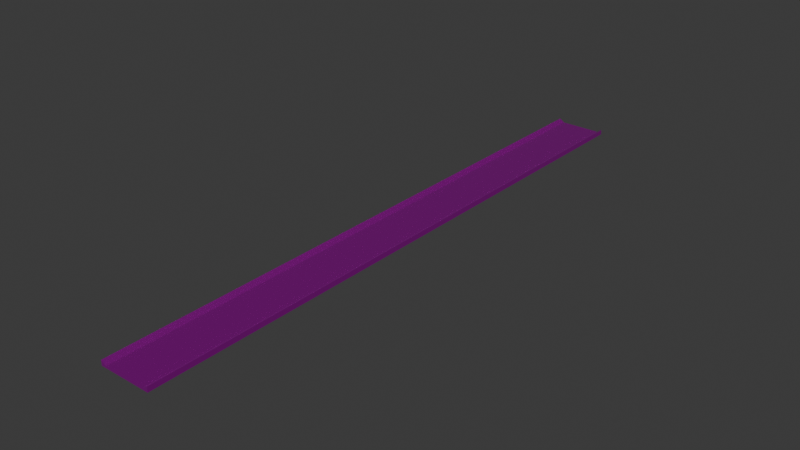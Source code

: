 # Source: StartingZone.blend  (saved by Blender 4.2.66; exported with 4.5.12 LTS)
import bpy
from mathutils import Matrix  # noqa: F401  (used for matrix-valued properties, if any)

bpy.ops.wm.read_factory_settings(use_empty=True)
scene = bpy.context.scene
scene.name = 'Scene'

# ---- collections
col_collection = bpy.data.collections.new('Collection'); scene.collection.children.link(col_collection)

# ---- images (referenced by path relative to the original .blend; pixels are not part of the script)
import os
ASSET_DIR = os.environ.get("B2B_ASSET_DIR", "")  # directory of the original .blend (textures are referenced by path, not embedded)
HERE = os.path.dirname(os.path.abspath(__file__))  # packed textures are extracted next to this script under _unpacked/

def load_image(name, relpath, width, height, colorspace="sRGB"):
    """Load a texture the original file referenced (path relative to the .blend, or extracted next to this script)."""
    p = next((c for c in (os.path.join(HERE, relpath), os.path.join(ASSET_DIR, relpath)) if relpath and os.path.exists(c)), "")
    if p:
        img = bpy.data.images.load(p, check_existing=True)
        img.name = name
    else:  # same state as the original file: an image datablock whose file is absent (Cycles renders it pink)
        img = bpy.data.images.new(name, width, height)
        img.source = "FILE"
        img.filepath = "//" + (relpath or name)
    img.colorspace_settings.name = colorspace
    return img
img_landing_zone_jpg = load_image('Landing zone.jpg', 'Landing zone.jpg', 1024, 1024, 'sRGB')

# ---- materials (node trees are filled in below, after node groups)
mat_material_001 = bpy.data.materials.new('Material.001')

# ---- material node trees
mat_material_001.use_nodes = True; mat_material_001.node_tree.nodes.clear()
_N = mat_material_001.node_tree.nodes; _L = mat_material_001.node_tree.links
n0 = _N.new('ShaderNodeBsdfPrincipled'); n0.name = 'Principled BSDF'; n0.location = (10, 300)
n0.inputs[1].default_value = 0.874
n0.inputs[2].default_value = 0.09843
n1 = _N.new('ShaderNodeOutputMaterial'); n1.name = 'Material Output'; n1.location = (300, 300)
n2 = _N.new('ShaderNodeTexImage'); n2.name = 'Image Texture'; n2.location = (-280, 280)
n2.image = img_landing_zone_jpg
_L.new(n0.outputs[0], n1.inputs[0])
_L.new(n2.outputs[0], n0.inputs[0])
n1.is_active_output = True

# ---- world
world_world = bpy.data.worlds.new('World'); scene.world = world_world
world_world.use_nodes = True; world_world.node_tree.nodes.clear()
_N = world_world.node_tree.nodes; _L = world_world.node_tree.links
n0 = _N.new('ShaderNodeOutputWorld'); n0.name = 'World Output'; n0.location = (300, 300)
n1 = _N.new('ShaderNodeBackground'); n1.name = 'Background'; n1.location = (10, 300)
n1.inputs[0].default_value = (0.05088, 0.05088, 0.05088, 1.0)
_L.new(n1.outputs[0], n0.inputs[0])
n0.is_active_output = True
world_world.color = (0.05088, 0.05088, 0.05088)
world_world.sun_shadow_jitter_overblur = 0.0

# ---- meshes
me_cube_001 = bpy.data.meshes.new('Cube.001')
me_cube_001.from_pydata([(-9.964, -157.6, -1.0), (-9.964, -157.6, 1.0), (-9.964, 78.84, -1.0), (-9.964, 78.84, 1.0), (10.09, -157.6, -1.0), (10.09, -157.6, 1.0), (10.09, 78.84, -1.0), (10.09, 78.84, 1.0), (-8.003, 78.84, -1.0), (-8.003, 78.84, -0.2866), (-8.003, -157.6, -1.0), (-8.003, -157.6, -0.2866), (8.031, 78.84, -0.2866), (8.031, -157.6, -1.0), (8.031, 78.84, -1.0), (8.031, -157.6, -0.2866)], [], [(0, 1, 3, 2), (14, 12, 7, 6), (6, 7, 5, 4), (10, 11, 1, 0), (14, 6, 4, 13), (9, 3, 1, 11), (12, 9, 11, 15), (2, 8, 10, 0), (13, 15, 11, 10), (2, 3, 9, 8), (4, 5, 15, 13), (7, 12, 15, 5), (8, 14, 13, 10), (8, 9, 12, 14)])
_uv = me_cube_001.uv_layers.new(name='UVMap')
_uv.uv.foreach_set('vector', [-2.807e-08, 0.9421, 0.09975, 0.9421, 0.09975, 0.628, -9.67e-08, 0.628, 0.1995, 0.6485, 0.2351, 0.6485, 0.2993, 0.628, 0.1995, 0.628, 0.09975, 0.628, 0.1995, 0.628, 0.1995, 0.9421, 0.09975, 0.9421, 0.2993, 0.8085, 0.3348, 0.8085, 0.399, 0.828, 0.2993, 0.828, 0.8975, 0.314, 1.0, 0.314, 1.0, 4.679e-08, 0.8975, 4.679e-08, 0.1045, 0.6079, 0.006726, 0.6321, 0.006726, 0.3181, 0.1045, 0.2938, 0.2758, 8.598e-09, 0.7275, 1.325e-08, 0.7275, 1.0, 0.2758, 1.0, 0.0, 0.314, 0.09779, 0.314, 0.09779, 4.679e-08, 0.0, 4.679e-08, 0.2993, 0.6485, 0.3348, 0.6485, 0.3348, 0.8085, 0.2993, 0.8085, 0.1995, 0.828, 0.2993, 0.828, 0.2351, 0.8085, 0.1995, 0.8085, 0.2993, 0.628, 0.399, 0.628, 0.3348, 0.6485, 0.2993, 0.6485, 0.9933, 0.6321, 0.8908, 0.6079, 0.8908, 0.2938, 0.9933, 0.3181, 0.09779, 0.314, 0.8975, 0.314, 0.8975, 4.679e-08, 0.09779, 4.679e-08, 0.1995, 0.8085, 0.2351, 0.8085, 0.2351, 0.6485, 0.1995, 0.6485])
me_cube_001.materials.append(mat_material_001)
me_cube_001.update()

# ---- objects
ob_cube = bpy.data.objects.new('Cube', me_cube_001)

# ---- transforms, parenting, visibility, modifiers, constraints
ob_cube.location = (0.0, 0.0, 0.0)

# ---- collection membership
col_collection.objects.link(ob_cube)

# ---- scene / render settings (as saved in the file)
scene.frame_start = 1; scene.frame_end = 250; scene.frame_set(1)
scene.render.engine = 'BLENDER_EEVEE_NEXT'
bpy.context.view_layer.update()

# ---- added for rendering (the .blend has no active camera and no usable light): camera, sun
cam_auto = bpy.data.cameras.new('AutoCamera')
cam_auto.lens = 50.0
cam_auto.sensor_width = 36.0
cam_auto.clip_end = 3853.51
ob_auto_camera = bpy.data.objects.new('AutoCamera', cam_auto)
scene.collection.objects.link(ob_auto_camera)
ob_auto_camera.location = (219.636, -302.883, 175.659)
ob_auto_camera.rotation_euler = (1.09748, -7.21219e-08, 0.694738)
scene.camera = ob_auto_camera
light_auto_sun = bpy.data.lights.new('AutoSun', 'SUN')
light_auto_sun.energy = 3.0
light_auto_sun.angle = 0.0523599
ob_auto_sun = bpy.data.objects.new('AutoSun', light_auto_sun)
scene.collection.objects.link(ob_auto_sun)
ob_auto_sun.rotation_euler = (0.872665, 0.174533, 0.523599)
bpy.context.view_layer.update()
